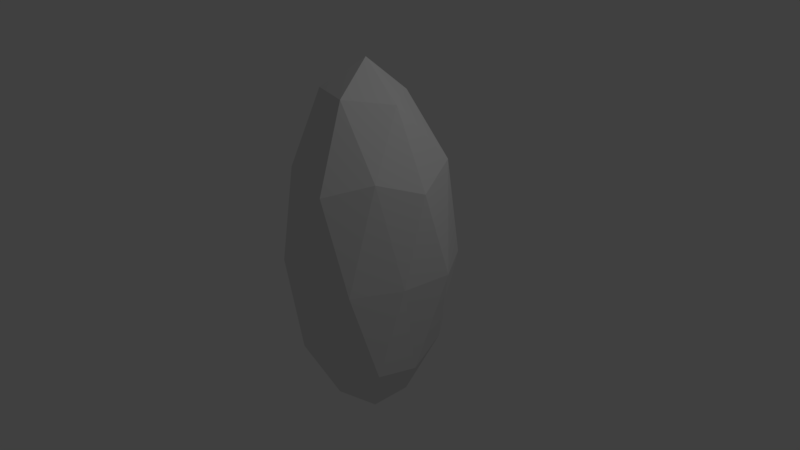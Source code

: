 # Source: stone3.blend  (saved by Blender 2.78.0; exported with 4.5.12 LTS)
import bpy
from mathutils import Matrix  # noqa: F401  (used for matrix-valued properties, if any)

bpy.ops.wm.read_factory_settings(use_empty=True)
scene = bpy.context.scene
scene.name = 'Scene'

# ---- collections
col_collection_1 = bpy.data.collections.new('Collection 1'); scene.collection.children.link(col_collection_1)

# ---- world
world_world = bpy.data.worlds.new('World'); scene.world = world_world
world_world.color = (0.05088, 0.05088, 0.05088)
world_world.use_sun_shadow = False
world_world.sun_shadow_jitter_overblur = 0.0
world_world.cycles.sampling_method = 'MANUAL'

# ---- cameras
cam_camera = bpy.data.cameras.new('Camera')
cam_camera.clip_end = 100.0
cam_camera.lens = 35.0
cam_camera.sensor_width = 32.0
cam_camera.sensor_height = 18.0
cam_camera.ortho_scale = 7.314
cam_camera.dof.focus_distance = 0.0
cam_camera.dof.aperture_fstop = 128.0

# ---- lights
light_lamp = bpy.data.lights.new('Lamp', 'POINT')
light_lamp.transmission_factor = 0.0
light_lamp.cutoff_distance = 30.0
light_lamp.energy = 100.0
light_lamp.shadow_buffer_clip_start = 1.001
light_lamp.shadow_soft_size = 0.1
light_lamp.shadow_maximum_resolution = 0.006
light_lamp.use_absolute_resolution = True

# ---- meshes
me_icosphere = bpy.data.meshes.new('Icosphere')
me_icosphere.from_pydata([(-0.01002, -0.0006606, -0.9229), (0.838, -0.602, -0.4762), (-0.2959, -0.8881, -0.4589), (-0.9795, -0.01612, -0.468), (-0.3087, 0.9417, -0.4634), (0.7513, 0.5452, -0.4519), (0.3295, -1.012, 0.4831), (-0.6834, -0.5063, 0.4382), (-0.7961, 0.5784, 0.4651), (0.3106, 0.9659, 0.4706), (1.009, -0.002605, 0.4673), (0.0, 0.0, 1.035), (-0.153, -0.4411, -0.8127), (0.3903, -0.2803, -0.814), (0.2749, -0.8506, -0.5364), (0.8665, 0.0009575, -0.5316), (0.3876, 0.2924, -0.8191), (-0.5132, -0.0006354, -0.8347), (-0.6468, -0.4598, -0.505), (-0.1917, 0.537, -0.8847), (-0.823, 0.5768, -0.5704), (0.3206, 0.9382, -0.5648), (0.9987, -0.317, 0.00164), (1.077, 0.3465, 0.002068), (-0.009519, -1.216, -0.002826), (0.6681, -0.9029, -0.005871), (-0.9653, -0.298, -0.01156), (-0.6457, -0.8733, -0.004815), (-0.6899, 0.9337, -0.005515), (-1.135, 0.3439, 0.01366), (0.6921, 0.9305, -0.01041), (-0.001104, 1.194, 0.0008644), (0.7526, -0.5468, 0.5454), (-0.2979, -0.9216, 0.5546), (-0.7934, 0.001526, 0.5076), (-0.2922, 0.8993, 0.5492), (0.8003, 0.5787, 0.5556), (0.1905, -0.5575, 0.8933), (0.5257, 0.0, 0.8507), (-0.4573, -0.3373, 0.8757), (-0.4475, 0.3251, 0.8684), (0.1625, 0.5, 0.8507)], [], [(0, 13, 12), (1, 13, 15), (0, 12, 17), (0, 17, 19), (0, 19, 16), (1, 15, 22), (2, 14, 24), (3, 18, 26), (4, 20, 28), (5, 21, 30), (1, 22, 25), (2, 24, 27), (3, 26, 29), (4, 28, 31), (5, 30, 23), (6, 32, 37), (7, 33, 39), (8, 34, 40), (9, 35, 41), (10, 36, 38), (38, 41, 11), (38, 36, 41), (36, 9, 41), (41, 40, 11), (41, 35, 40), (35, 8, 40), (40, 39, 11), (40, 34, 39), (34, 7, 39), (39, 37, 11), (39, 33, 37), (33, 6, 37), (37, 38, 11), (37, 32, 38), (32, 10, 38), (23, 36, 10), (23, 30, 36), (30, 9, 36), (31, 35, 9), (31, 28, 35), (28, 8, 35), (29, 34, 8), (29, 26, 34), (26, 7, 34), (27, 33, 7), (27, 24, 33), (24, 6, 33), (25, 32, 6), (25, 22, 32), (22, 10, 32), (30, 31, 9), (30, 21, 31), (21, 4, 31), (28, 29, 8), (28, 20, 29), (20, 3, 29), (26, 27, 7), (26, 18, 27), (18, 2, 27), (24, 25, 6), (24, 14, 25), (14, 1, 25), (22, 23, 10), (22, 15, 23), (15, 5, 23), (16, 21, 5), (16, 19, 21), (19, 4, 21), (19, 20, 4), (19, 17, 20), (17, 3, 20), (17, 18, 3), (17, 12, 18), (12, 2, 18), (15, 16, 5), (15, 13, 16), (13, 0, 16), (12, 14, 2), (12, 13, 14), (13, 1, 14)])
me_icosphere.use_remesh_preserve_volume = False
me_icosphere.use_remesh_preserve_attributes = False
me_icosphere.use_mirror_vertex_groups = False
me_icosphere.update()

# ---- objects
ob_icosphere = bpy.data.objects.new('Icosphere', me_icosphere)
ob_lamp = bpy.data.objects.new('Lamp', light_lamp)
ob_camera = bpy.data.objects.new('Camera', cam_camera)

# ---- transforms, parenting, visibility, modifiers, constraints
ob_icosphere.location = (0.0, 0.0, 0.0)
ob_icosphere.scale = (1.0, 1.0, 2.502)
ob_icosphere.lineart.crease_threshold = 0.0
ob_lamp.location = (4.076, 1.005, 5.904)
ob_lamp.rotation_euler = (0.6503, 0.05522, 1.866)
ob_lamp.lock_rotations_4d = False
ob_lamp.empty_display_type = 'ARROWS'
ob_lamp.color = (0.0, 0.0, 0.0, 0.0)
ob_lamp.lineart.crease_threshold = 0.0
ob_camera.location = (7.481, -6.508, 5.344)
ob_camera.rotation_euler = (1.109, 0.0, 0.8149)
ob_camera.lock_rotations_4d = False
ob_camera.empty_display_type = 'ARROWS'
ob_camera.color = (0.0, 0.0, 0.0, 0.0)
ob_camera.display_type = 'WIRE'
ob_camera.lineart.crease_threshold = 0.0

# ---- collection membership
col_collection_1.objects.link(ob_icosphere)
col_collection_1.objects.link(ob_lamp)
col_collection_1.objects.link(ob_camera)

# ---- scene / render settings (as saved in the file)
scene.camera = ob_camera
scene.frame_start = 1; scene.frame_end = 250; scene.frame_set(1)
scene.render.engine = 'BLENDER_EEVEE_NEXT'
scene.render.resolution_percentage = 50
scene.render.dither_intensity = 0.0
scene.cycles.use_denoising = False
scene.cycles.samples = 128
scene.cycles.sampling_pattern = 'TABULATED_SOBOL'
scene.cycles.light_sampling_threshold = 0.0
scene.cycles.use_adaptive_sampling = False
scene.cycles.use_light_tree = False
scene.cycles.blur_glossy = 0.0
scene.cycles.sample_clamp_indirect = 0.0
scene.view_settings.view_transform = 'Standard'
bpy.context.view_layer.update()

